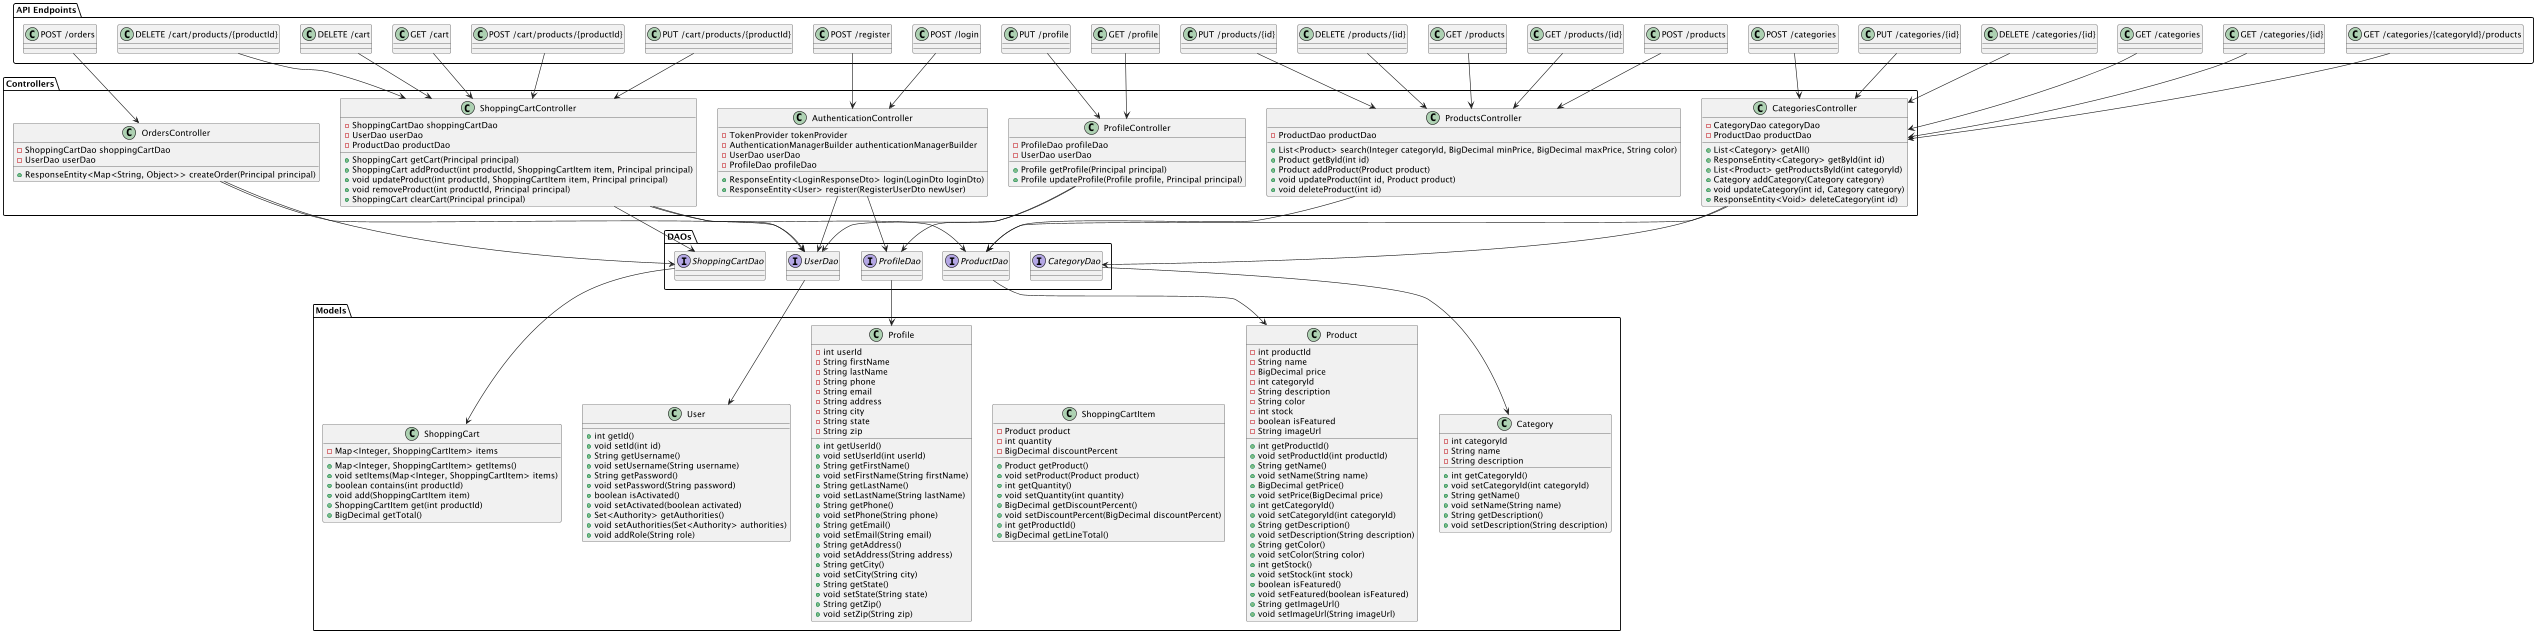

The diagram above was rendered by PlantUML. Its source (embedded in the PNG):
@startuml

package "API Endpoints" {
    class "GET /cart"
    class "POST /cart/products/{productId}"
    class "PUT /cart/products/{productId}"
    class "DELETE /cart/products/{productId}"
    class "DELETE /cart"
    class "POST /orders"
    class "POST /login"
    class "POST /register"
    class "GET /profile"
    class "PUT /profile"
    class "GET /products"
    class "GET /products/{id}"
    class "POST /products"
    class "PUT /products/{id}"
    class "DELETE /products/{id}"
    class "GET /categories"
    class "GET /categories/{id}"
    class "GET /categories/{categoryId}/products"
    class "POST /categories"
    class "PUT /categories/{id}"
    class "DELETE /categories/{id}"
}

package "Controllers" {
    class ShoppingCartController {
        - ShoppingCartDao shoppingCartDao
        - UserDao userDao
        - ProductDao productDao
        + ShoppingCart getCart(Principal principal)
        + ShoppingCart addProduct(int productId, ShoppingCartItem item, Principal principal)
        + void updateProduct(int productId, ShoppingCartItem item, Principal principal)
        + void removeProduct(int productId, Principal principal)
        + ShoppingCart clearCart(Principal principal)
    }

    class OrdersController {
        - ShoppingCartDao shoppingCartDao
        - UserDao userDao
        + ResponseEntity<Map<String, Object>> createOrder(Principal principal)
    }

    class AuthenticationController {
        - TokenProvider tokenProvider
        - AuthenticationManagerBuilder authenticationManagerBuilder
        - UserDao userDao
        - ProfileDao profileDao
        + ResponseEntity<LoginResponseDto> login(LoginDto loginDto)
        + ResponseEntity<User> register(RegisterUserDto newUser)
    }

    class ProfileController {
        - ProfileDao profileDao
        - UserDao userDao
        + Profile getProfile(Principal principal)
        + Profile updateProfile(Profile profile, Principal principal)
    }

    class ProductsController {
        - ProductDao productDao
        + List<Product> search(Integer categoryId, BigDecimal minPrice, BigDecimal maxPrice, String color)
        + Product getById(int id)
        + Product addProduct(Product product)
        + void updateProduct(int id, Product product)
        + void deleteProduct(int id)
    }

    class CategoriesController {
        - CategoryDao categoryDao
        - ProductDao productDao
        + List<Category> getAll()
        + ResponseEntity<Category> getById(int id)
        + List<Product> getProductsById(int categoryId)
        + Category addCategory(Category category)
        + void updateCategory(int id, Category category)
        + ResponseEntity<Void> deleteCategory(int id)
    }
}

package "DAOs" {
    interface UserDao
    interface ProfileDao
    interface ProductDao
    interface ShoppingCartDao
    interface CategoryDao
}

package "Models" {
    class User {
        + int getId()
        + void setId(int id)
        + String getUsername()
        + void setUsername(String username)
        + String getPassword()
        + void setPassword(String password)
        + boolean isActivated()
        + void setActivated(boolean activated)
        + Set<Authority> getAuthorities()
        + void setAuthorities(Set<Authority> authorities)
        + void addRole(String role)
    }

    class Profile {
        - int userId
        - String firstName
        - String lastName
        - String phone
        - String email
        - String address
        - String city
        - String state
        - String zip
        + int getUserId()
        + void setUserId(int userId)
        + String getFirstName()
        + void setFirstName(String firstName)
        + String getLastName()
        + void setLastName(String lastName)
        + String getPhone()
        + void setPhone(String phone)
        + String getEmail()
        + void setEmail(String email)
        + String getAddress()
        + void setAddress(String address)
        + String getCity()
        + void setCity(String city)
        + String getState()
        + void setState(String state)
        + String getZip()
        + void setZip(String zip)
    }

    class Product {
        - int productId
        - String name
        - BigDecimal price
        - int categoryId
        - String description
        - String color
        - int stock
        - boolean isFeatured
        - String imageUrl
        + int getProductId()
        + void setProductId(int productId)
        + String getName()
        + void setName(String name)
        + BigDecimal getPrice()
        + void setPrice(BigDecimal price)
        + int getCategoryId()
        + void setCategoryId(int categoryId)
        + String getDescription()
        + void setDescription(String description)
        + String getColor()
        + void setColor(String color)
        + int getStock()
        + void setStock(int stock)
        + boolean isFeatured()
        + void setFeatured(boolean isFeatured)
        + String getImageUrl()
        + void setImageUrl(String imageUrl)
    }

    class ShoppingCartItem {
        - Product product
        - int quantity
        - BigDecimal discountPercent
        + Product getProduct()
        + void setProduct(Product product)
        + int getQuantity()
        + void setQuantity(int quantity)
        + BigDecimal getDiscountPercent()
        + void setDiscountPercent(BigDecimal discountPercent)
        + int getProductId()
        + BigDecimal getLineTotal()
    }

    class ShoppingCart {
        - Map<Integer, ShoppingCartItem> items
        + Map<Integer, ShoppingCartItem> getItems()
        + void setItems(Map<Integer, ShoppingCartItem> items)
        + boolean contains(int productId)
        + void add(ShoppingCartItem item)
        + ShoppingCartItem get(int productId)
        + BigDecimal getTotal()
    }

    class Category {
        - int categoryId
        - String name
        - String description
        + int getCategoryId()
        + void setCategoryId(int categoryId)
        + String getName()
        + void setName(String name)
        + String getDescription()
        + void setDescription(String description)
    }
}

"GET /cart" --> ShoppingCartController
"POST /cart/products/{productId}" --> ShoppingCartController
"PUT /cart/products/{productId}" --> ShoppingCartController
"DELETE /cart/products/{productId}" --> ShoppingCartController
"DELETE /cart" --> ShoppingCartController
"POST /orders" --> OrdersController
"POST /login" --> AuthenticationController
"POST /register" --> AuthenticationController
"GET /profile" --> ProfileController
"PUT /profile" --> ProfileController
"GET /products" --> ProductsController
"GET /products/{id}" --> ProductsController
"POST /products" --> ProductsController
"PUT /products/{id}" --> ProductsController
"DELETE /products/{id}" --> ProductsController
"GET /categories" --> CategoriesController
"GET /categories/{id}" --> CategoriesController
"GET /categories/{categoryId}/products" --> CategoriesController
"POST /categories" --> CategoriesController
"PUT /categories/{id}" --> CategoriesController
"DELETE /categories/{id}" --> CategoriesController

ShoppingCartController --> ShoppingCartDao
ShoppingCartController --> UserDao
ShoppingCartController --> ProductDao
OrdersController --> ShoppingCartDao
OrdersController --> UserDao
AuthenticationController --> UserDao
AuthenticationController --> ProfileDao
ProfileController --> ProfileDao
ProfileController --> UserDao
ProductsController --> ProductDao
CategoriesController --> CategoryDao
CategoriesController --> ProductDao

ShoppingCartDao --> ShoppingCart
UserDao --> User
ProfileDao --> Profile
ProductDao --> Product
CategoryDao --> Category

@enduml